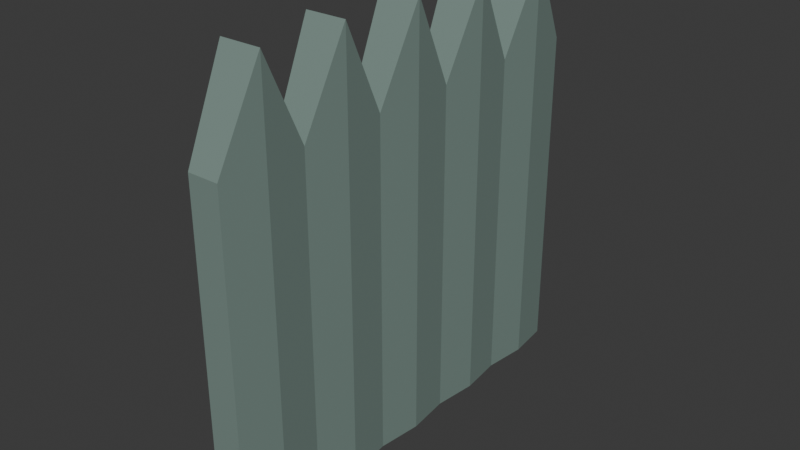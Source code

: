 # Source: fence.blend  (saved by Blender 4.0.36; exported with 4.5.12 LTS)
import bpy
from mathutils import Matrix  # noqa: F401  (used for matrix-valued properties, if any)

bpy.ops.wm.read_factory_settings(use_empty=True)
scene = bpy.context.scene
scene.name = 'Scene'

# ---- collections
col_collection = bpy.data.collections.new('Collection'); scene.collection.children.link(col_collection)

# ---- materials (node trees are filled in below, after node groups)
mat_painted = bpy.data.materials.new('Painted')
mat_painted.use_transparent_shadow = False

# ---- material node trees
mat_painted.use_nodes = True; mat_painted.node_tree.nodes.clear()
_N = mat_painted.node_tree.nodes; _L = mat_painted.node_tree.links
n0 = _N.new('ShaderNodeBsdfPrincipled'); n0.name = 'Principled BSDF'; n0.location = (10, 300)
n0.inputs[0].default_value = (0.1981, 0.2751, 0.2468, 1.0)
n0.inputs[3].default_value = 1.45
n1 = _N.new('ShaderNodeOutputMaterial'); n1.name = 'Material Output'; n1.location = (300, 300)
_L.new(n0.outputs[0], n1.inputs[0])
n1.is_active_output = True

# ---- world
world_world = bpy.data.worlds.new('World'); scene.world = world_world
world_world.use_nodes = True; world_world.node_tree.nodes.clear()
_N = world_world.node_tree.nodes; _L = world_world.node_tree.links
n0 = _N.new('ShaderNodeOutputWorld'); n0.name = 'World Output'; n0.location = (300, 300)
n1 = _N.new('ShaderNodeBackground'); n1.name = 'Background'; n1.location = (10, 300)
n1.inputs[0].default_value = (0.05088, 0.05088, 0.05088, 1.0)
_L.new(n1.outputs[0], n0.inputs[0])
n0.is_active_output = True
world_world.color = (0.05088, 0.05088, 0.05088)
world_world.use_sun_shadow = False
world_world.sun_shadow_jitter_overblur = 0.0

# ---- meshes
me_cube_005 = bpy.data.meshes.new('Cube.005')
me_cube_005.from_pydata([(-1.0, -1.0, -1.0), (-1.0, -1.0, 2.845), (-1.0, 1.0, -1.0), (-1.0, 1.0, 2.845), (1.0, -1.0, -1.0), (1.0, -1.0, 2.845), (1.0, 1.0, -1.0), (1.0, 1.0, 2.845), (-1.312, 0.0, -1.0), (-1.312, 0.0, 3.865), (1.312, 0.0, -1.0), (1.312, 0.0, 3.865), (-1.0, -9.0, -1.0), (-1.0, -9.0, 2.845), (-1.0, -7.0, -1.0), (-1.0, -7.0, 2.845), (1.0, -9.0, -1.0), (1.0, -9.0, 2.845), (1.0, -7.0, -1.0), (1.0, -7.0, 2.845), (-1.312, -8.0, -1.0), (-1.312, -8.0, 3.865), (1.312, -8.0, -1.0), (1.312, -8.0, 3.865), (-1.0, -7.0, -1.0), (-1.0, -7.0, 2.845), (-1.0, -5.0, -1.0), (-1.0, -5.0, 2.845), (1.0, -7.0, -1.0), (1.0, -7.0, 2.845), (1.0, -5.0, -1.0), (1.0, -5.0, 2.845), (-1.312, -6.0, -1.0), (-1.312, -6.0, 3.865), (1.312, -6.0, -1.0), (1.312, -6.0, 3.865), (-1.0, -5.0, -1.0), (-1.0, -5.0, 2.845), (-1.0, -3.0, -1.0), (-1.0, -3.0, 2.845), (1.0, -5.0, -1.0), (1.0, -5.0, 2.845), (1.0, -3.0, -1.0), (1.0, -3.0, 2.845), (-1.312, -4.0, -1.0), (-1.312, -4.0, 3.865), (1.312, -4.0, -1.0), (1.312, -4.0, 3.865), (-1.0, -3.0, -1.0), (-1.0, -3.0, 2.845), (-1.0, -1.0, -1.0), (-1.0, -1.0, 2.845), (1.0, -3.0, -1.0), (1.0, -3.0, 2.845), (1.0, -1.0, -1.0), (1.0, -1.0, 2.845), (-1.312, -2.0, -1.0), (-1.312, -2.0, 3.865), (1.312, -2.0, -1.0), (1.312, -2.0, 3.865)], [], [(8, 9, 3, 2), (2, 3, 7, 6), (10, 11, 5, 4), (4, 5, 1, 0), (8, 10, 4, 0), (11, 9, 1, 5), (7, 3, 9, 11), (2, 6, 10, 8), (6, 7, 11, 10), (0, 1, 9, 8), (20, 21, 15, 14), (14, 15, 19, 18), (22, 23, 17, 16), (16, 17, 13, 12), (20, 22, 16, 12), (23, 21, 13, 17), (19, 15, 21, 23), (14, 18, 22, 20), (18, 19, 23, 22), (12, 13, 21, 20), (32, 33, 27, 26), (26, 27, 31, 30), (34, 35, 29, 28), (28, 29, 25, 24), (32, 34, 28, 24), (35, 33, 25, 29), (31, 27, 33, 35), (26, 30, 34, 32), (30, 31, 35, 34), (24, 25, 33, 32), (44, 45, 39, 38), (38, 39, 43, 42), (46, 47, 41, 40), (40, 41, 37, 36), (44, 46, 40, 36), (47, 45, 37, 41), (43, 39, 45, 47), (38, 42, 46, 44), (42, 43, 47, 46), (36, 37, 45, 44), (56, 57, 51, 50), (50, 51, 55, 54), (58, 59, 53, 52), (52, 53, 49, 48), (56, 58, 52, 48), (59, 57, 49, 53), (55, 51, 57, 59), (50, 54, 58, 56), (54, 55, 59, 58), (48, 49, 57, 56)])
_uv = me_cube_005.uv_layers.new(name='UVMap')
_uv.uv.foreach_set('vector', [0.375, 0.125, 0.625, 0.125, 0.625, 0.25, 0.375, 0.25, 0.375, 0.25, 0.625, 0.25, 0.625, 0.5, 0.375, 0.5, 0.375, 0.625, 0.625, 0.625, 0.625, 0.75, 0.375, 0.75, 0.375, 0.75, 0.625, 0.75, 0.625, 1.0, 0.375, 1.0, 0.125, 0.625, 0.375, 0.625, 0.375, 0.75, 0.125, 0.75, 0.625, 0.625, 0.875, 0.625, 0.875, 0.75, 0.625, 0.75, 0.625, 0.5, 0.875, 0.5, 0.875, 0.625, 0.625, 0.625, 0.125, 0.5, 0.375, 0.5, 0.375, 0.625, 0.125, 0.625, 0.375, 0.5, 0.625, 0.5, 0.625, 0.625, 0.375, 0.625, 0.375, 0.0, 0.625, 0.0, 0.625, 0.125, 0.375, 0.125, 0.375, 0.125, 0.625, 0.125, 0.625, 0.25, 0.375, 0.25, 0.375, 0.25, 0.625, 0.25, 0.625, 0.5, 0.375, 0.5, 0.375, 0.625, 0.625, 0.625, 0.625, 0.75, 0.375, 0.75, 0.375, 0.75, 0.625, 0.75, 0.625, 1.0, 0.375, 1.0, 0.125, 0.625, 0.375, 0.625, 0.375, 0.75, 0.125, 0.75, 0.625, 0.625, 0.875, 0.625, 0.875, 0.75, 0.625, 0.75, 0.625, 0.5, 0.875, 0.5, 0.875, 0.625, 0.625, 0.625, 0.125, 0.5, 0.375, 0.5, 0.375, 0.625, 0.125, 0.625, 0.375, 0.5, 0.625, 0.5, 0.625, 0.625, 0.375, 0.625, 0.375, 0.0, 0.625, 0.0, 0.625, 0.125, 0.375, 0.125, 0.375, 0.125, 0.625, 0.125, 0.625, 0.25, 0.375, 0.25, 0.375, 0.25, 0.625, 0.25, 0.625, 0.5, 0.375, 0.5, 0.375, 0.625, 0.625, 0.625, 0.625, 0.75, 0.375, 0.75, 0.375, 0.75, 0.625, 0.75, 0.625, 1.0, 0.375, 1.0, 0.125, 0.625, 0.375, 0.625, 0.375, 0.75, 0.125, 0.75, 0.625, 0.625, 0.875, 0.625, 0.875, 0.75, 0.625, 0.75, 0.625, 0.5, 0.875, 0.5, 0.875, 0.625, 0.625, 0.625, 0.125, 0.5, 0.375, 0.5, 0.375, 0.625, 0.125, 0.625, 0.375, 0.5, 0.625, 0.5, 0.625, 0.625, 0.375, 0.625, 0.375, 0.0, 0.625, 0.0, 0.625, 0.125, 0.375, 0.125, 0.375, 0.125, 0.625, 0.125, 0.625, 0.25, 0.375, 0.25, 0.375, 0.25, 0.625, 0.25, 0.625, 0.5, 0.375, 0.5, 0.375, 0.625, 0.625, 0.625, 0.625, 0.75, 0.375, 0.75, 0.375, 0.75, 0.625, 0.75, 0.625, 1.0, 0.375, 1.0, 0.125, 0.625, 0.375, 0.625, 0.375, 0.75, 0.125, 0.75, 0.625, 0.625, 0.875, 0.625, 0.875, 0.75, 0.625, 0.75, 0.625, 0.5, 0.875, 0.5, 0.875, 0.625, 0.625, 0.625, 0.125, 0.5, 0.375, 0.5, 0.375, 0.625, 0.125, 0.625, 0.375, 0.5, 0.625, 0.5, 0.625, 0.625, 0.375, 0.625, 0.375, 0.0, 0.625, 0.0, 0.625, 0.125, 0.375, 0.125, 0.375, 0.125, 0.625, 0.125, 0.625, 0.25, 0.375, 0.25, 0.375, 0.25, 0.625, 0.25, 0.625, 0.5, 0.375, 0.5, 0.375, 0.625, 0.625, 0.625, 0.625, 0.75, 0.375, 0.75, 0.375, 0.75, 0.625, 0.75, 0.625, 1.0, 0.375, 1.0, 0.125, 0.625, 0.375, 0.625, 0.375, 0.75, 0.125, 0.75, 0.625, 0.625, 0.875, 0.625, 0.875, 0.75, 0.625, 0.75, 0.625, 0.5, 0.875, 0.5, 0.875, 0.625, 0.625, 0.625, 0.125, 0.5, 0.375, 0.5, 0.375, 0.625, 0.125, 0.625, 0.375, 0.5, 0.625, 0.5, 0.625, 0.625, 0.375, 0.625, 0.375, 0.0, 0.625, 0.0, 0.625, 0.125, 0.375, 0.125])
me_cube_005.materials.append(mat_painted)
me_cube_005.update()

# ---- objects
ob_cube_004 = bpy.data.objects.new('Cube.004', me_cube_005)

# ---- transforms, parenting, visibility, modifiers, constraints
ob_cube_004.location = (0.0, 4.0, 1.0)
ob_cube_004.scale = (0.1777, 0.5, 1.0)

# ---- collection membership
col_collection.objects.link(ob_cube_004)

# ---- scene / render settings (as saved in the file)
scene.frame_start = 1; scene.frame_end = 250; scene.frame_set(1)
scene.render.engine = 'BLENDER_EEVEE_NEXT'
scene.cycles.sampling_pattern = 'TABULATED_SOBOL'
bpy.context.view_layer.update()

# ---- added for rendering (the .blend has no active camera and no usable light): camera, sun
cam_auto = bpy.data.cameras.new('AutoCamera')
cam_auto.lens = 50.0
cam_auto.sensor_width = 36.0
cam_auto.clip_end = 1000.0
ob_auto_camera = bpy.data.objects.new('AutoCamera', cam_auto)
scene.collection.objects.link(ob_auto_camera)
ob_auto_camera.location = (6.46897, -5.76277, 7.60765)
ob_auto_camera.rotation_euler = (1.09748, -7.21219e-08, 0.694738)
scene.camera = ob_auto_camera
light_auto_sun = bpy.data.lights.new('AutoSun', 'SUN')
light_auto_sun.energy = 3.0
light_auto_sun.angle = 0.0523599
ob_auto_sun = bpy.data.objects.new('AutoSun', light_auto_sun)
scene.collection.objects.link(ob_auto_sun)
ob_auto_sun.rotation_euler = (0.872665, 0.174533, 0.523599)
bpy.context.view_layer.update()
